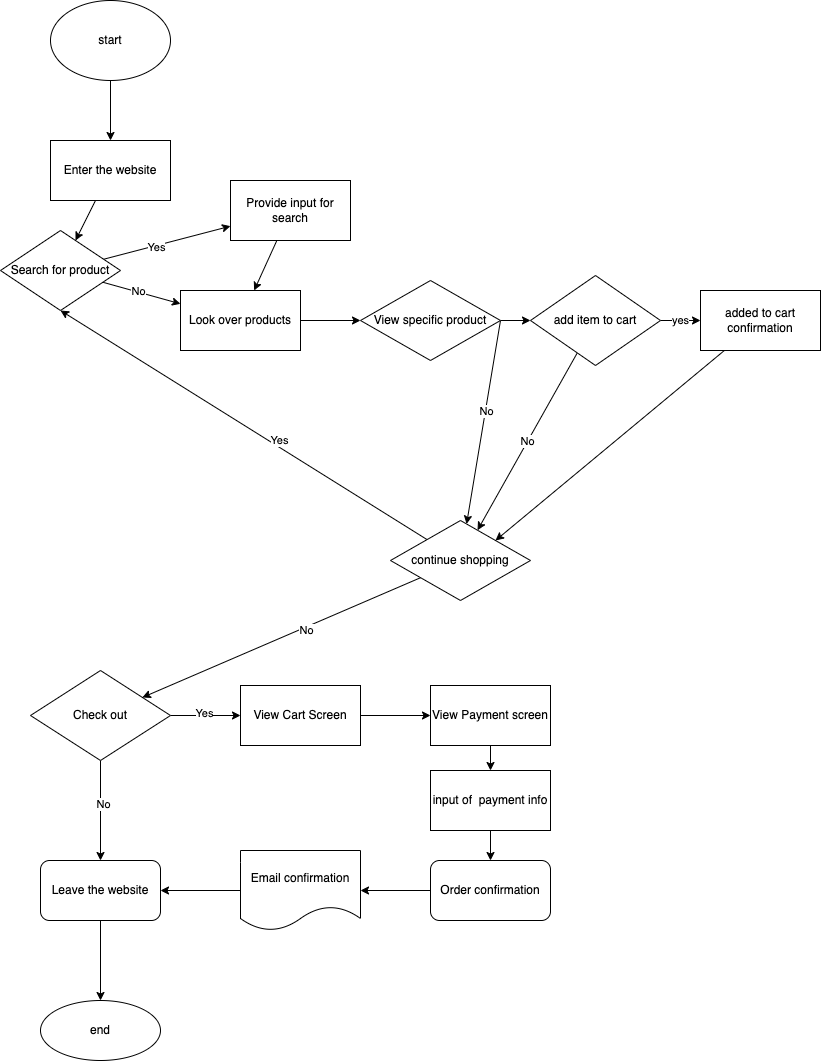

The diagram above was exported from draw.io. Its source (the exported page's mxGraphModel, read from the mxfile embedded in the PNG):
<mxGraphModel dx="728" dy="585" grid="1" gridSize="10" guides="1" tooltips="1" connect="1" arrows="1" fold="1" page="1" pageScale="1" pageWidth="850" pageHeight="1100" math="0" shadow="0">
  <root>
    <mxCell id="0" />
    <mxCell id="1" parent="0" />
    <mxCell id="4" value="" style="edgeStyle=none;html=1;" parent="1" source="2" target="3" edge="1">
      <mxGeometry relative="1" as="geometry" />
    </mxCell>
    <mxCell id="2" value="start" style="ellipse;whiteSpace=wrap;html=1;" parent="1" vertex="1">
      <mxGeometry x="70" y="30" width="120" height="80" as="geometry" />
    </mxCell>
    <mxCell id="6" value="" style="edgeStyle=none;html=1;" parent="1" source="3" target="5" edge="1">
      <mxGeometry relative="1" as="geometry" />
    </mxCell>
    <mxCell id="3" value="Enter the website" style="whiteSpace=wrap;html=1;" parent="1" vertex="1">
      <mxGeometry x="70" y="170" width="120" height="60" as="geometry" />
    </mxCell>
    <mxCell id="10" value="" style="edgeStyle=none;html=1;" parent="1" source="5" target="9" edge="1">
      <mxGeometry relative="1" as="geometry" />
    </mxCell>
    <mxCell id="15" value="Yes" style="edgeLabel;html=1;align=center;verticalAlign=middle;resizable=0;points=[];" parent="10" vertex="1" connectable="0">
      <mxGeometry x="-0.4" y="4" relative="1" as="geometry">
        <mxPoint x="16" y="1" as="offset" />
      </mxGeometry>
    </mxCell>
    <mxCell id="13" value="" style="edgeStyle=none;html=1;" parent="1" source="5" target="12" edge="1">
      <mxGeometry relative="1" as="geometry" />
    </mxCell>
    <mxCell id="14" value="No" style="edgeLabel;html=1;align=center;verticalAlign=middle;resizable=0;points=[];" parent="13" vertex="1" connectable="0">
      <mxGeometry x="-0.1" y="1" relative="1" as="geometry">
        <mxPoint as="offset" />
      </mxGeometry>
    </mxCell>
    <mxCell id="5" value="Search for product" style="rhombus;whiteSpace=wrap;html=1;" parent="1" vertex="1">
      <mxGeometry x="20" y="260" width="120" height="80" as="geometry" />
    </mxCell>
    <mxCell id="16" style="edgeStyle=none;html=1;" parent="1" source="9" target="12" edge="1">
      <mxGeometry relative="1" as="geometry" />
    </mxCell>
    <mxCell id="9" value="Provide input for search" style="whiteSpace=wrap;html=1;" parent="1" vertex="1">
      <mxGeometry x="250" y="210" width="120" height="60" as="geometry" />
    </mxCell>
    <mxCell id="18" value="" style="edgeStyle=none;html=1;" parent="1" source="12" target="17" edge="1">
      <mxGeometry relative="1" as="geometry" />
    </mxCell>
    <mxCell id="12" value="Look over products" style="whiteSpace=wrap;html=1;" parent="1" vertex="1">
      <mxGeometry x="200" y="320" width="120" height="60" as="geometry" />
    </mxCell>
    <mxCell id="49" style="edgeStyle=none;html=1;exitX=1;exitY=0.5;exitDx=0;exitDy=0;" parent="1" source="17" target="22" edge="1">
      <mxGeometry relative="1" as="geometry" />
    </mxCell>
    <mxCell id="50" value="No" style="edgeLabel;html=1;align=center;verticalAlign=middle;resizable=0;points=[];" parent="49" vertex="1" connectable="0">
      <mxGeometry x="-0.1057" y="1" relative="1" as="geometry">
        <mxPoint as="offset" />
      </mxGeometry>
    </mxCell>
    <mxCell id="52" style="edgeStyle=none;html=1;" parent="1" source="17" target="53" edge="1">
      <mxGeometry relative="1" as="geometry">
        <mxPoint x="470" y="370" as="targetPoint" />
      </mxGeometry>
    </mxCell>
    <mxCell id="17" value="View specific product&lt;br&gt;" style="rhombus;whiteSpace=wrap;html=1;" parent="1" vertex="1">
      <mxGeometry x="380" y="310" width="140" height="80" as="geometry" />
    </mxCell>
    <mxCell id="25" value="" style="edgeStyle=none;html=1;entryX=0.5;entryY=1;entryDx=0;entryDy=0;" parent="1" source="22" target="5" edge="1">
      <mxGeometry relative="1" as="geometry">
        <mxPoint x="250" y="520" as="targetPoint" />
        <Array as="points">
          <mxPoint x="80" y="340" />
        </Array>
      </mxGeometry>
    </mxCell>
    <mxCell id="28" value="Yes" style="edgeLabel;html=1;align=center;verticalAlign=middle;resizable=0;points=[];" parent="25" vertex="1" connectable="0">
      <mxGeometry x="-0.1833" y="-3" relative="1" as="geometry">
        <mxPoint y="-3" as="offset" />
      </mxGeometry>
    </mxCell>
    <mxCell id="30" value="" style="edgeStyle=none;html=1;" parent="1" source="22" target="29" edge="1">
      <mxGeometry relative="1" as="geometry" />
    </mxCell>
    <mxCell id="31" value="No" style="edgeLabel;html=1;align=center;verticalAlign=middle;resizable=0;points=[];" parent="30" vertex="1" connectable="0">
      <mxGeometry x="-0.1669" y="3" relative="1" as="geometry">
        <mxPoint as="offset" />
      </mxGeometry>
    </mxCell>
    <mxCell id="22" value="continue shopping" style="rhombus;whiteSpace=wrap;html=1;" parent="1" vertex="1">
      <mxGeometry x="410" y="550" width="140" height="80" as="geometry" />
    </mxCell>
    <mxCell id="34" value="" style="edgeStyle=none;html=1;" parent="1" source="29" target="33" edge="1">
      <mxGeometry relative="1" as="geometry" />
    </mxCell>
    <mxCell id="35" value="Yes" style="edgeLabel;html=1;align=center;verticalAlign=middle;resizable=0;points=[];" parent="34" vertex="1" connectable="0">
      <mxGeometry x="-0.0537" y="3" relative="1" as="geometry">
        <mxPoint as="offset" />
      </mxGeometry>
    </mxCell>
    <mxCell id="37" value="" style="edgeStyle=none;html=1;" parent="1" source="29" target="36" edge="1">
      <mxGeometry relative="1" as="geometry" />
    </mxCell>
    <mxCell id="38" value="No" style="edgeLabel;html=1;align=center;verticalAlign=middle;resizable=0;points=[];" parent="37" vertex="1" connectable="0">
      <mxGeometry x="-0.1421" y="2" relative="1" as="geometry">
        <mxPoint as="offset" />
      </mxGeometry>
    </mxCell>
    <mxCell id="29" value="Check out" style="rhombus;whiteSpace=wrap;html=1;" parent="1" vertex="1">
      <mxGeometry x="50" y="700" width="140" height="90" as="geometry" />
    </mxCell>
    <mxCell id="40" value="" style="edgeStyle=none;html=1;" parent="1" source="33" target="39" edge="1">
      <mxGeometry relative="1" as="geometry" />
    </mxCell>
    <mxCell id="33" value="View Cart Screen" style="whiteSpace=wrap;html=1;" parent="1" vertex="1">
      <mxGeometry x="260" y="715" width="120" height="60" as="geometry" />
    </mxCell>
    <mxCell id="59" value="" style="edgeStyle=none;html=1;" parent="1" source="36" target="58" edge="1">
      <mxGeometry relative="1" as="geometry" />
    </mxCell>
    <mxCell id="36" value="Leave the website" style="rounded=1;whiteSpace=wrap;html=1;" parent="1" vertex="1">
      <mxGeometry x="60" y="890" width="120" height="60" as="geometry" />
    </mxCell>
    <mxCell id="42" value="" style="edgeStyle=none;html=1;" parent="1" source="39" target="41" edge="1">
      <mxGeometry relative="1" as="geometry" />
    </mxCell>
    <mxCell id="39" value="View Payment screen" style="whiteSpace=wrap;html=1;" parent="1" vertex="1">
      <mxGeometry x="450" y="715" width="120" height="60" as="geometry" />
    </mxCell>
    <mxCell id="44" value="" style="edgeStyle=none;html=1;" parent="1" source="41" target="43" edge="1">
      <mxGeometry relative="1" as="geometry" />
    </mxCell>
    <mxCell id="41" value="input of&amp;nbsp; payment info" style="whiteSpace=wrap;html=1;" parent="1" vertex="1">
      <mxGeometry x="450" y="800" width="120" height="60" as="geometry" />
    </mxCell>
    <mxCell id="47" value="" style="edgeStyle=none;html=1;" parent="1" source="43" target="46" edge="1">
      <mxGeometry relative="1" as="geometry" />
    </mxCell>
    <mxCell id="43" value="Order confirmation" style="rounded=1;whiteSpace=wrap;html=1;" parent="1" vertex="1">
      <mxGeometry x="450" y="890" width="120" height="60" as="geometry" />
    </mxCell>
    <mxCell id="48" value="" style="edgeStyle=none;html=1;" parent="1" source="46" target="36" edge="1">
      <mxGeometry relative="1" as="geometry" />
    </mxCell>
    <mxCell id="46" value="Email confirmation" style="shape=document;whiteSpace=wrap;html=1;boundedLbl=1;rounded=1;" parent="1" vertex="1">
      <mxGeometry x="260" y="880" width="120" height="80" as="geometry" />
    </mxCell>
    <mxCell id="55" value="yes" style="edgeStyle=none;html=1;" parent="1" source="53" target="54" edge="1">
      <mxGeometry relative="1" as="geometry" />
    </mxCell>
    <mxCell id="57" value="No" style="edgeStyle=none;html=1;" parent="1" source="53" target="22" edge="1">
      <mxGeometry relative="1" as="geometry" />
    </mxCell>
    <mxCell id="53" value="add item to cart" style="rhombus;whiteSpace=wrap;html=1;" parent="1" vertex="1">
      <mxGeometry x="550" y="305" width="130" height="90" as="geometry" />
    </mxCell>
    <mxCell id="56" style="edgeStyle=none;html=1;entryX=1;entryY=0;entryDx=0;entryDy=0;" parent="1" source="54" target="22" edge="1">
      <mxGeometry relative="1" as="geometry" />
    </mxCell>
    <mxCell id="54" value="added to cart confirmation" style="whiteSpace=wrap;html=1;" parent="1" vertex="1">
      <mxGeometry x="720" y="320" width="120" height="60" as="geometry" />
    </mxCell>
    <mxCell id="58" value="end" style="ellipse;whiteSpace=wrap;html=1;rounded=1;" parent="1" vertex="1">
      <mxGeometry x="60" y="1030" width="120" height="60" as="geometry" />
    </mxCell>
  </root>
</mxGraphModel>